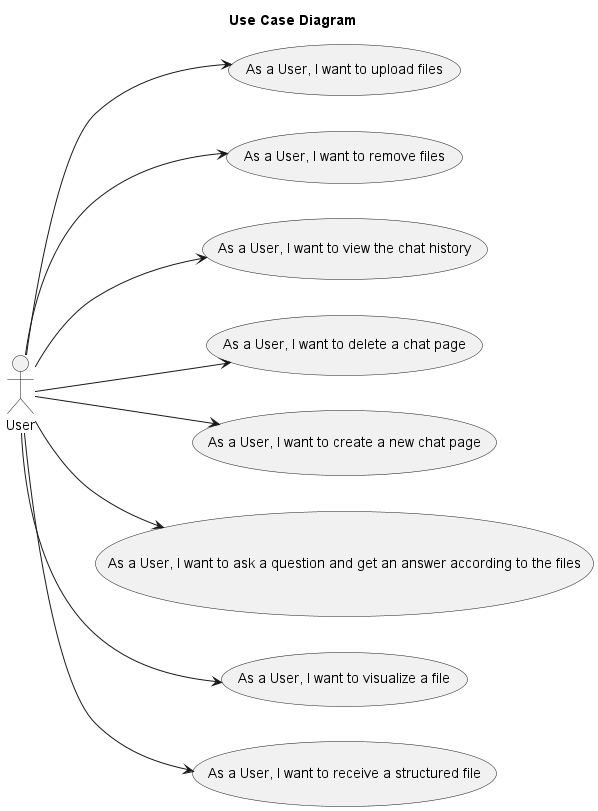

The diagram above was rendered by PlantUML. Its source (embedded in the PNG):
@startuml

left to right direction
skinparam packageStyle rectangle

title Use Case Diagram

:User: as User

User --> (As a User, I want to upload files)
User --> (As a User, I want to remove files)
User --> (As a User, I want to view the chat history)
User --> (As a User, I want to delete a chat page)
User --> (As a User, I want to create a new chat page)
User --> (As a User, I want to ask a question and get an answer according to the files)
User --> (As a User, I want to visualize a file)
User --> (As a User, I want to receive a structured file)

@enduml